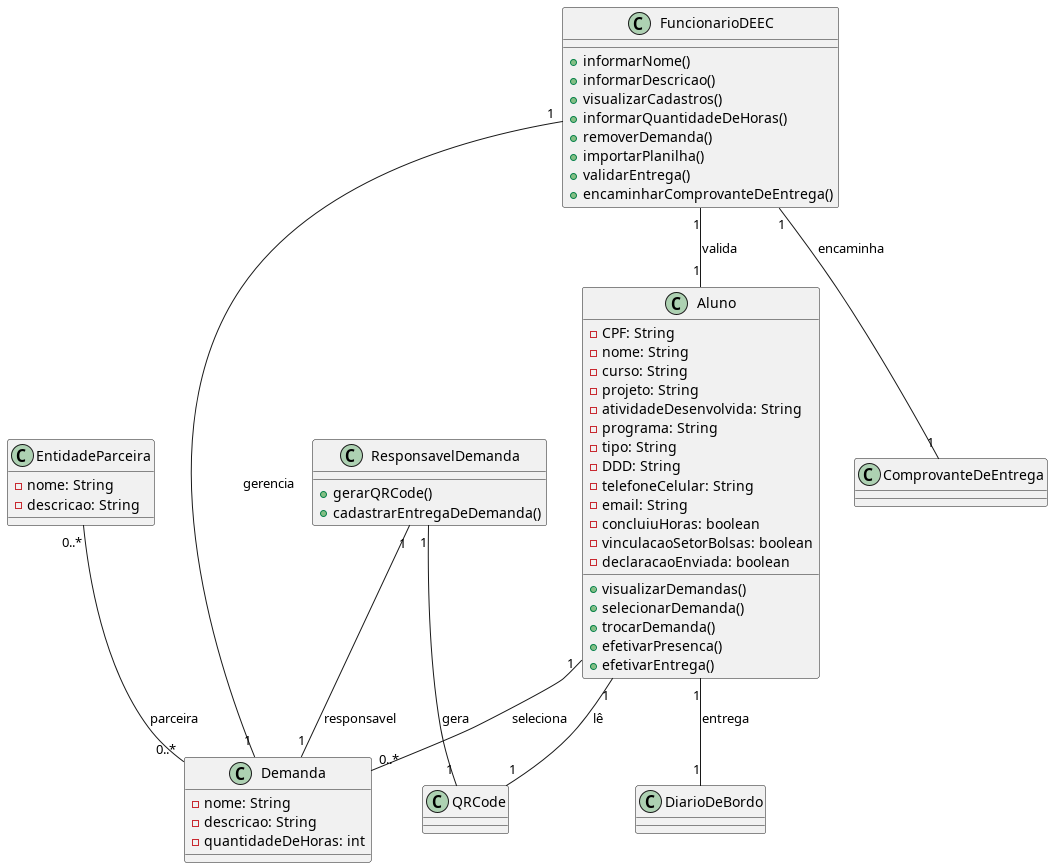

The diagram above was rendered by PlantUML. Its source (embedded in the PNG):
@startuml

class FuncionarioDEEC {
    +informarNome()
    +informarDescricao()
    +visualizarCadastros()
    +informarQuantidadeDeHoras()
    +removerDemanda()
    +importarPlanilha()
    +validarEntrega()
    +encaminharComprovanteDeEntrega()
}

class ResponsavelDemanda {
    +gerarQRCode()
    +cadastrarEntregaDeDemanda()
}

class EntidadeParceira {
     -nome: String
     -descricao: String
}

class Aluno {
    -CPF: String
    -nome: String
    -curso: String
    -projeto: String
    -atividadeDesenvolvida: String
    -programa: String
    -tipo: String
    -DDD: String
    -telefoneCelular: String
    -email: String
    -concluiuHoras: boolean
    -vinculacaoSetorBolsas: boolean
    -declaracaoEnviada: boolean
    +visualizarDemandas()
    +selecionarDemanda()
    +trocarDemanda()
    +efetivarPresenca()
    +efetivarEntrega()
}

class Demanda {
    -nome: String
    -descricao: String
    -quantidadeDeHoras: int
}

class QRCode {
}

class DiarioDeBordo {
}

class ComprovanteDeEntrega {
}

FuncionarioDEEC "1" -- "1" Demanda: gerencia
ResponsavelDemanda "1" -- "1" Demanda: responsavel
Aluno "1" -- "0..*" Demanda: seleciona
EntidadeParceira "0..*" -- "0..*" Demanda: parceira

FuncionarioDEEC "1" -- "1" Aluno: valida

ResponsavelDemanda "1" -- "1" QRCode: gera
Aluno "1" -- "1" QRCode: lê

Aluno "1" -- "1" DiarioDeBordo: entrega

FuncionarioDEEC "1" -- "1" ComprovanteDeEntrega: encaminha

@enduml